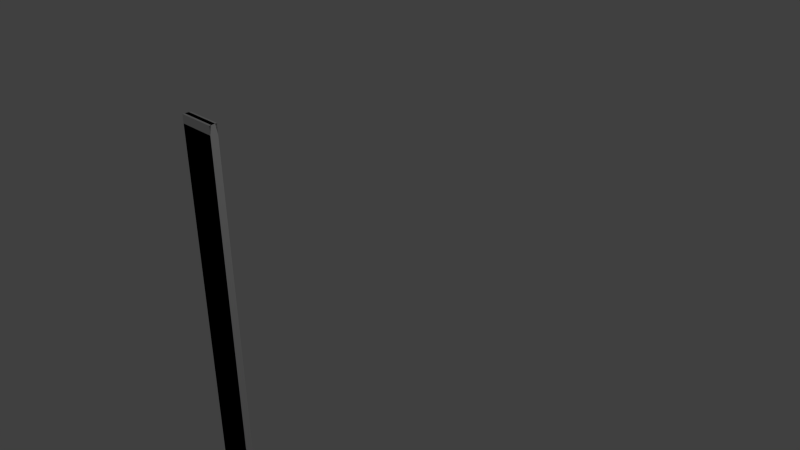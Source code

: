 # Source: p_i_5dx5_c2.blend  (saved by Blender 2.69.0; exported with 4.5.12 LTS)
import bpy
from mathutils import Matrix  # noqa: F401  (used for matrix-valued properties, if any)

bpy.ops.wm.read_factory_settings(use_empty=True)
scene = bpy.context.scene
scene.name = 'Scene'

# ---- collections
col_collection_1 = bpy.data.collections.new('Collection 1'); scene.collection.children.link(col_collection_1)

# ---- world
world_world = bpy.data.worlds.new('World'); scene.world = world_world
world_world.color = (0.05088, 0.05088, 0.05088)
world_world.use_sun_shadow = False
world_world.sun_shadow_jitter_overblur = 0.0
world_world.cycles.sampling_method = 'MANUAL'
world_world.cycles.sample_map_resolution = 256

# ---- cameras
cam_camera = bpy.data.cameras.new('Camera')
cam_camera.clip_end = 100.0
cam_camera.lens = 35.0
cam_camera.sensor_width = 32.0
cam_camera.sensor_height = 18.0
cam_camera.ortho_scale = 7.314
cam_camera.dof.focus_distance = 0.0
cam_camera.dof.aperture_fstop = 128.0

# ---- lights
light_lamp = bpy.data.lights.new('Lamp', 'POINT')
light_lamp.transmission_factor = 0.0
light_lamp.cutoff_distance = 30.0
light_lamp.energy = 100.0
light_lamp.shadow_buffer_clip_start = 1.001
light_lamp.shadow_soft_size = 0.1
light_lamp.shadow_maximum_resolution = 0.006
light_lamp.use_absolute_resolution = True
light_lamp.cycles.use_multiple_importance_sampling = False

# ---- meshes
me_cylinder = bpy.data.meshes.new('Cylinder')
me_cylinder.from_pydata([(0.4828, -2.427, -2.5), (0.4729, -2.377, -2.5), (0.4729, -2.377, 2.5), (0.4828, -2.427, 2.5), (0.4877, -2.452, -2.4), (0.4877, -2.452, 2.4), (0.4682, -2.354, -2.375), (0.4682, -2.354, 2.375), (-7.749e-07, -2.427, -2.5), (-8.047e-07, -2.377, -2.5), (-7.749e-07, -2.377, 2.5), (-8.047e-07, -2.427, 2.5), (-8.047e-07, -2.452, -2.4), (-8.047e-07, -2.452, 2.4), (-7.749e-07, -2.354, -2.375), (-7.749e-07, -2.354, 2.375), (0.4877, -2.452, 0.0), (0.4682, -2.354, 0.0), (-8.047e-07, -2.452, 0.0), (-7.749e-07, -2.354, 0.0)], [], [(10, 11, 3, 2), (1, 9, 14, 6), (2, 7, 15, 10), (0, 4, 12, 8), (16, 18, 12, 4), (3, 11, 13, 5), (17, 19, 15, 7), (1, 0, 8, 9), (15, 13, 11, 10), (9, 8, 12, 14), (18, 19, 14, 12), (3, 5, 7, 2), (5, 16, 17, 7), (4, 0, 1, 6), (5, 13, 18, 16), (6, 14, 19, 17), (13, 15, 19, 18), (4, 6, 17, 16)])
me_cylinder.polygons.foreach_set('use_smooth', [True] * 18)
_uv = me_cylinder.uv_layers.new(name='UVMap.001')
_uv.uv.foreach_set('vector', [0.7823, 0.07862, 0.7823, 0.06173, 0.9454, 0.06173, 0.942, 0.07862, 0.05437, 0.07809, 0.2141, 0.07809, 0.2141, 0.121, 0.05595, 0.1211, 0.942, 0.07862, 0.9405, 0.1216, 0.7823, 0.1216, 0.7823, 0.07862, 0.4103, 0.07783, 0.4119, 0.1126, 0.2472, 0.1126, 0.2472, 0.07783, 0.4119, 0.9232, 0.2472, 0.9232, 0.2472, 0.1126, 0.4119, 0.1126, 0.5861, 0.07836, 0.7492, 0.07836, 0.7492, 0.1131, 0.5845, 0.1131, 0.9405, 0.9237, 0.7823, 0.9237, 0.7823, 0.1216, 0.9405, 0.1216, 0.05437, 0.07809, 0.05101, 0.0612, 0.2141, 0.0612, 0.2141, 0.07809, 0.7823, 0.1216, 0.7492, 0.1131, 0.7575, 0.07936, 0.7744, 0.07936, 0.222, 0.07883, 0.2389, 0.07883, 0.2472, 0.1126, 0.2141, 0.121, 0.2472, 0.9232, 0.2141, 0.9232, 0.2141, 0.121, 0.2472, 0.1126, 0.576, 0.07936, 0.5845, 0.1131, 0.5507, 0.1216, 0.5588, 0.07936, 0.5845, 0.1131, 0.5845, 0.9237, 0.5507, 0.9237, 0.5507, 0.1216, 0.4119, 0.1126, 0.4204, 0.07883, 0.4376, 0.07883, 0.4457, 0.121, 0.5845, 0.1131, 0.7492, 0.1131, 0.7492, 0.9237, 0.5845, 0.9237, 0.05595, 0.1211, 0.2141, 0.121, 0.2141, 0.9232, 0.05595, 0.9232, 0.7492, 0.1131, 0.7823, 0.1216, 0.7823, 0.9237, 0.7492, 0.9237, 0.4119, 0.1126, 0.4457, 0.121, 0.4457, 0.9232, 0.4119, 0.9232])
_uv.active_render = True
_uv = me_cylinder.uv_layers.new(name='UV coord')
_uv.uv.foreach_set('vector', [0.7823, 0.07862, 0.7823, 0.06173, 0.9454, 0.06173, 0.942, 0.07862, 0.05437, 0.07809, 0.2141, 0.07809, 0.2141, 0.121, 0.05595, 0.1211, 0.942, 0.07862, 0.9405, 0.1216, 0.7823, 0.1216, 0.7823, 0.07862, 0.4103, 0.07783, 0.4119, 0.1126, 0.2472, 0.1126, 0.2472, 0.07783, 0.4119, 0.9232, 0.2472, 0.9232, 0.2472, 0.1126, 0.4119, 0.1126, 0.5861, 0.07836, 0.7492, 0.07836, 0.7492, 0.1131, 0.5845, 0.1131, 0.9405, 0.9237, 0.7823, 0.9237, 0.7823, 0.1216, 0.9405, 0.1216, 0.05437, 0.07809, 0.05101, 0.0612, 0.2141, 0.0612, 0.2141, 0.07809, 0.7823, 0.1216, 0.7492, 0.1131, 0.7575, 0.07936, 0.7744, 0.07936, 0.222, 0.07883, 0.2389, 0.07883, 0.2472, 0.1126, 0.2141, 0.121, 0.2472, 0.9232, 0.2141, 0.9232, 0.2141, 0.121, 0.2472, 0.1126, 0.576, 0.07936, 0.5845, 0.1131, 0.5507, 0.1216, 0.5588, 0.07936, 0.5845, 0.1131, 0.5845, 0.9237, 0.5507, 0.9237, 0.5507, 0.1216, 0.4119, 0.1126, 0.4204, 0.07883, 0.4376, 0.07883, 0.4457, 0.121, 0.5845, 0.1131, 0.7492, 0.1131, 0.7492, 0.9237, 0.5845, 0.9237, 0.05595, 0.1211, 0.2141, 0.121, 0.2141, 0.9232, 0.05595, 0.9232, 0.7492, 0.1131, 0.7823, 0.1216, 0.7823, 0.9237, 0.7492, 0.9237, 0.4119, 0.1126, 0.4457, 0.121, 0.4457, 0.9232, 0.4119, 0.9232])
me_cylinder.use_remesh_preserve_volume = False
me_cylinder.use_remesh_preserve_attributes = False
me_cylinder.use_mirror_vertex_groups = False
me_cylinder.update()
me_cylinder_001 = bpy.data.meshes.new('Cylinder.001')
me_cylinder_001.from_pydata([(0.4877, -2.452, -2.5), (0.4877, -2.452, 2.5), (0.4682, -2.354, -2.5), (0.4682, -2.354, 2.5), (-8.047e-07, -2.452, -2.5), (-8.047e-07, -2.452, 2.5), (-7.749e-07, -2.354, -2.5), (-7.749e-07, -2.354, 2.5)], [], [(0, 4, 6, 2), (6, 4, 5, 7), (1, 5, 4, 0), (1, 3, 7, 5), (2, 6, 7, 3)])
me_cylinder_001.use_remesh_preserve_volume = False
me_cylinder_001.use_remesh_preserve_attributes = False
me_cylinder_001.use_mirror_vertex_groups = False
me_cylinder_001.update()

# ---- objects
ob_p_i_5dx10_c2 = bpy.data.objects.new('p_i_5dx10_C2', me_cylinder)
ob_lamp = bpy.data.objects.new('Lamp', light_lamp)
ob_camera = bpy.data.objects.new('Camera', cam_camera)
ob_ucx_p_i_5dx10_c2 = bpy.data.objects.new('UCX_p_i_5dx10_c2', me_cylinder_001)

# ---- transforms, parenting, visibility, modifiers, constraints
ob_p_i_5dx10_c2.location = (0.0, 0.0, 0.0)
ob_p_i_5dx10_c2.lineart.crease_threshold = 0.0
_m = ob_p_i_5dx10_c2.modifiers.new('EdgeSplit', 'EDGE_SPLIT')
_m.split_angle = 0.4538
ob_lamp.location = (4.076, 1.005, 5.904)
ob_lamp.rotation_euler = (0.6503, 0.05522, 1.866)
ob_lamp.lock_rotations_4d = False
ob_lamp.empty_display_type = 'ARROWS'
ob_lamp.color = (0.0, 0.0, 0.0, 0.0)
ob_lamp.hide_viewport = True
ob_lamp.lineart.crease_threshold = 0.0
ob_camera.location = (7.481, -6.508, 5.344)
ob_camera.rotation_euler = (1.109, 0.01082, 0.8149)
ob_camera.lock_rotations_4d = False
ob_camera.empty_display_type = 'ARROWS'
ob_camera.color = (0.0, 0.0, 0.0, 0.0)
ob_camera.hide_viewport = True
ob_camera.display_type = 'WIRE'
ob_camera.lineart.crease_threshold = 0.0
ob_ucx_p_i_5dx10_c2.location = (0.0, 0.0, 0.0)
ob_ucx_p_i_5dx10_c2.hide_viewport = True
ob_ucx_p_i_5dx10_c2.lineart.crease_threshold = 0.0
_m = ob_ucx_p_i_5dx10_c2.modifiers.new('EdgeSplit', 'EDGE_SPLIT')
_m.split_angle = 0.4538

# ---- collection membership
col_collection_1.objects.link(ob_p_i_5dx10_c2)
col_collection_1.objects.link(ob_lamp)
col_collection_1.objects.link(ob_camera)
col_collection_1.objects.link(ob_ucx_p_i_5dx10_c2)

# ---- scene / render settings (as saved in the file)
scene.camera = ob_camera
scene.frame_start = 1; scene.frame_end = 250; scene.frame_set(1)
scene.render.engine = 'BLENDER_EEVEE_NEXT'
scene.render.image_settings.compression = 90
scene.render.resolution_percentage = 50
scene.render.dither_intensity = 0.0
scene.cycles.use_denoising = False
scene.cycles.samples = 10
scene.cycles.sampling_pattern = 'TABULATED_SOBOL'
scene.cycles.light_sampling_threshold = 0.0
scene.cycles.use_adaptive_sampling = False
scene.cycles.use_light_tree = False
scene.cycles.blur_glossy = 0.0
scene.cycles.volume_bounces = 1
scene.cycles.pixel_filter_type = 'GAUSSIAN'
scene.cycles.sample_clamp_indirect = 0.0
scene.view_settings.view_transform = 'Standard'
bpy.context.view_layer.update()
